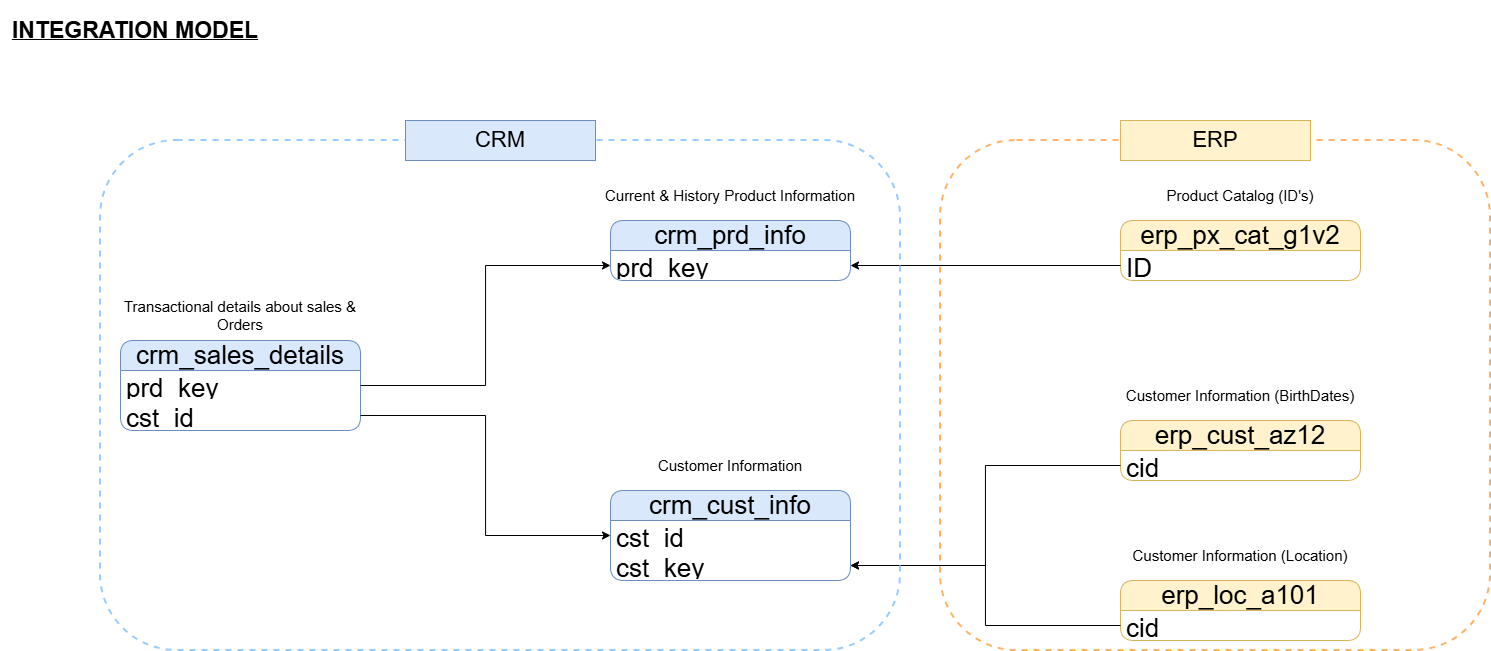

The diagram above was exported from draw.io. Its source (the exported page's mxGraphModel, read from the mxfile embedded in the PNG):
<mxGraphModel dx="2528" dy="989" grid="1" gridSize="10" guides="1" tooltips="1" connect="1" arrows="1" fold="1" page="1" pageScale="1" pageWidth="850" pageHeight="1100" math="0" shadow="0">
  <root>
    <mxCell id="0" />
    <mxCell id="1" parent="0" />
    <mxCell id="9zfMuVsMVCNprg5iaNIy-1" parent="1" style="text;html=1;whiteSpace=wrap;strokeColor=none;fillColor=none;align=center;verticalAlign=middle;rounded=0;" value="&lt;b&gt;&lt;u&gt;&lt;font style=&quot;font-size: 23px;&quot;&gt;INTEGRATION MODEL&lt;/font&gt;&lt;/u&gt;&lt;/b&gt;" vertex="1">
      <mxGeometry height="60" width="270" x="-740" y="40" as="geometry" />
    </mxCell>
    <mxCell id="9zfMuVsMVCNprg5iaNIy-2" parent="1" style="swimlane;fontStyle=0;childLayout=stackLayout;horizontal=1;startSize=30;horizontalStack=0;resizeParent=1;resizeParentMax=0;resizeLast=0;collapsible=1;marginBottom=0;whiteSpace=wrap;html=1;rounded=1;fillColor=#dae8fc;strokeColor=#6c8ebf;fontSize=26;" value="crm_cust_info" vertex="1">
      <mxGeometry height="90" width="240" x="-130" y="530" as="geometry" />
    </mxCell>
    <mxCell id="9zfMuVsMVCNprg5iaNIy-3" parent="9zfMuVsMVCNprg5iaNIy-2" style="text;strokeColor=none;fillColor=none;align=left;verticalAlign=middle;spacingLeft=4;spacingRight=4;overflow=hidden;points=[[0,0.5],[1,0.5]];portConstraint=eastwest;rotatable=0;whiteSpace=wrap;html=1;fontSize=26;" value="cst_id" vertex="1">
      <mxGeometry height="30" width="240" y="30" as="geometry" />
    </mxCell>
    <mxCell id="9zfMuVsMVCNprg5iaNIy-22" parent="9zfMuVsMVCNprg5iaNIy-2" style="text;strokeColor=none;fillColor=none;align=left;verticalAlign=middle;spacingLeft=4;spacingRight=4;overflow=hidden;points=[[0,0.5],[1,0.5]];portConstraint=eastwest;rotatable=0;whiteSpace=wrap;html=1;fontSize=26;" value="cst_key" vertex="1">
      <mxGeometry height="30" width="240" y="60" as="geometry" />
    </mxCell>
    <mxCell id="9zfMuVsMVCNprg5iaNIy-6" parent="1" style="text;html=1;whiteSpace=wrap;strokeColor=none;fillColor=none;align=center;verticalAlign=middle;rounded=0;" value="&lt;font style=&quot;font-size: 15px;&quot;&gt;Customer Information&lt;/font&gt;" vertex="1">
      <mxGeometry height="30" width="200" x="-110" y="490" as="geometry" />
    </mxCell>
    <mxCell id="9zfMuVsMVCNprg5iaNIy-7" parent="1" style="swimlane;fontStyle=0;childLayout=stackLayout;horizontal=1;startSize=30;horizontalStack=0;resizeParent=1;resizeParentMax=0;resizeLast=0;collapsible=1;marginBottom=0;whiteSpace=wrap;html=1;rounded=1;fillColor=#dae8fc;strokeColor=#6c8ebf;fontSize=26;" value="crm_prd_info" vertex="1">
      <mxGeometry height="60" width="240" x="-130" y="260" as="geometry" />
    </mxCell>
    <mxCell id="9zfMuVsMVCNprg5iaNIy-8" parent="9zfMuVsMVCNprg5iaNIy-7" style="text;strokeColor=none;fillColor=none;align=left;verticalAlign=middle;spacingLeft=4;spacingRight=4;overflow=hidden;points=[[0,0.5],[1,0.5]];portConstraint=eastwest;rotatable=0;whiteSpace=wrap;html=1;fontSize=26;" value="prd_key" vertex="1">
      <mxGeometry height="30" width="240" y="30" as="geometry" />
    </mxCell>
    <mxCell id="9zfMuVsMVCNprg5iaNIy-9" parent="1" style="text;html=1;whiteSpace=wrap;strokeColor=none;fillColor=none;align=center;verticalAlign=middle;rounded=0;" value="&lt;font style=&quot;font-size: 15px;&quot;&gt;Current &amp;amp; History Product Information&lt;/font&gt;" vertex="1">
      <mxGeometry height="30" width="260" x="-140" y="220" as="geometry" />
    </mxCell>
    <mxCell id="9zfMuVsMVCNprg5iaNIy-13" parent="1" style="swimlane;fontStyle=0;childLayout=stackLayout;horizontal=1;startSize=30;horizontalStack=0;resizeParent=1;resizeParentMax=0;resizeLast=0;collapsible=1;marginBottom=0;whiteSpace=wrap;html=1;rounded=1;fillColor=#dae8fc;strokeColor=#6c8ebf;fontSize=26;" value="crm_sales_details" vertex="1">
      <mxGeometry height="90" width="240" x="-620" y="380" as="geometry" />
    </mxCell>
    <mxCell id="9zfMuVsMVCNprg5iaNIy-14" parent="9zfMuVsMVCNprg5iaNIy-13" style="text;strokeColor=none;fillColor=none;align=left;verticalAlign=middle;spacingLeft=4;spacingRight=4;overflow=hidden;points=[[0,0.5],[1,0.5]];portConstraint=eastwest;rotatable=0;whiteSpace=wrap;html=1;fontSize=26;" value="prd_key" vertex="1">
      <mxGeometry height="30" width="240" y="30" as="geometry" />
    </mxCell>
    <mxCell id="9zfMuVsMVCNprg5iaNIy-16" parent="9zfMuVsMVCNprg5iaNIy-13" style="text;strokeColor=none;fillColor=none;align=left;verticalAlign=middle;spacingLeft=4;spacingRight=4;overflow=hidden;points=[[0,0.5],[1,0.5]];portConstraint=eastwest;rotatable=0;whiteSpace=wrap;html=1;fontSize=26;" value="cst_id" vertex="1">
      <mxGeometry height="30" width="240" y="60" as="geometry" />
    </mxCell>
    <mxCell id="9zfMuVsMVCNprg5iaNIy-15" parent="1" style="text;html=1;whiteSpace=wrap;strokeColor=none;fillColor=none;align=center;verticalAlign=middle;rounded=0;" value="&lt;font style=&quot;font-size: 15px;&quot;&gt;Transactional details about sales &amp;amp; Orders&lt;/font&gt;" vertex="1">
      <mxGeometry height="30" width="260" x="-630" y="340" as="geometry" />
    </mxCell>
    <mxCell id="9zfMuVsMVCNprg5iaNIy-17" edge="1" parent="1" source="9zfMuVsMVCNprg5iaNIy-16" style="edgeStyle=orthogonalEdgeStyle;rounded=0;orthogonalLoop=1;jettySize=auto;html=1;exitX=1;exitY=0.5;exitDx=0;exitDy=0;entryX=0;entryY=0.5;entryDx=0;entryDy=0;" target="9zfMuVsMVCNprg5iaNIy-3">
      <mxGeometry relative="1" as="geometry" />
    </mxCell>
    <mxCell id="9zfMuVsMVCNprg5iaNIy-18" edge="1" parent="1" source="9zfMuVsMVCNprg5iaNIy-14" style="edgeStyle=orthogonalEdgeStyle;rounded=0;orthogonalLoop=1;jettySize=auto;html=1;exitX=1;exitY=0.5;exitDx=0;exitDy=0;entryX=0;entryY=0.5;entryDx=0;entryDy=0;" target="9zfMuVsMVCNprg5iaNIy-8">
      <mxGeometry relative="1" as="geometry" />
    </mxCell>
    <mxCell id="9zfMuVsMVCNprg5iaNIy-19" parent="1" style="swimlane;fontStyle=0;childLayout=stackLayout;horizontal=1;startSize=30;horizontalStack=0;resizeParent=1;resizeParentMax=0;resizeLast=0;collapsible=1;marginBottom=0;whiteSpace=wrap;html=1;rounded=1;fillColor=#fff2cc;strokeColor=#d6b656;fontSize=26;" value="erp_cust_az12" vertex="1">
      <mxGeometry height="60" width="240" x="380" y="460" as="geometry" />
    </mxCell>
    <mxCell id="9zfMuVsMVCNprg5iaNIy-20" parent="9zfMuVsMVCNprg5iaNIy-19" style="text;strokeColor=none;fillColor=none;align=left;verticalAlign=middle;spacingLeft=4;spacingRight=4;overflow=hidden;points=[[0,0.5],[1,0.5]];portConstraint=eastwest;rotatable=0;whiteSpace=wrap;html=1;fontSize=26;" value="cid" vertex="1">
      <mxGeometry height="30" width="240" y="30" as="geometry" />
    </mxCell>
    <mxCell id="9zfMuVsMVCNprg5iaNIy-21" parent="1" style="text;html=1;whiteSpace=wrap;strokeColor=none;fillColor=none;align=center;verticalAlign=middle;rounded=0;" value="&lt;font style=&quot;font-size: 15px;&quot;&gt;Customer Information (BirthDates)&lt;/font&gt;" vertex="1">
      <mxGeometry height="30" width="260" x="370" y="420" as="geometry" />
    </mxCell>
    <mxCell id="9zfMuVsMVCNprg5iaNIy-24" parent="1" style="swimlane;fontStyle=0;childLayout=stackLayout;horizontal=1;startSize=30;horizontalStack=0;resizeParent=1;resizeParentMax=0;resizeLast=0;collapsible=1;marginBottom=0;whiteSpace=wrap;html=1;rounded=1;fillColor=#fff2cc;strokeColor=#d6b656;fontSize=26;" value="erp_loc_a101" vertex="1">
      <mxGeometry height="60" width="240" x="380" y="620" as="geometry" />
    </mxCell>
    <mxCell id="9zfMuVsMVCNprg5iaNIy-25" parent="9zfMuVsMVCNprg5iaNIy-24" style="text;strokeColor=none;fillColor=none;align=left;verticalAlign=middle;spacingLeft=4;spacingRight=4;overflow=hidden;points=[[0,0.5],[1,0.5]];portConstraint=eastwest;rotatable=0;whiteSpace=wrap;html=1;fontSize=26;" value="cid" vertex="1">
      <mxGeometry height="30" width="240" y="30" as="geometry" />
    </mxCell>
    <mxCell id="9zfMuVsMVCNprg5iaNIy-26" parent="1" style="text;html=1;whiteSpace=wrap;strokeColor=none;fillColor=none;align=center;verticalAlign=middle;rounded=0;" value="&lt;font style=&quot;font-size: 15px;&quot;&gt;Customer Information (Location)&lt;/font&gt;" vertex="1">
      <mxGeometry height="30" width="260" x="370" y="580" as="geometry" />
    </mxCell>
    <mxCell id="9zfMuVsMVCNprg5iaNIy-28" edge="1" parent="1" source="9zfMuVsMVCNprg5iaNIy-20" style="edgeStyle=orthogonalEdgeStyle;rounded=0;orthogonalLoop=1;jettySize=auto;html=1;exitX=0;exitY=0.5;exitDx=0;exitDy=0;entryX=1;entryY=0.5;entryDx=0;entryDy=0;" target="9zfMuVsMVCNprg5iaNIy-22">
      <mxGeometry relative="1" as="geometry" />
    </mxCell>
    <mxCell id="9zfMuVsMVCNprg5iaNIy-29" edge="1" parent="1" source="9zfMuVsMVCNprg5iaNIy-25" style="edgeStyle=orthogonalEdgeStyle;rounded=0;orthogonalLoop=1;jettySize=auto;html=1;exitX=0;exitY=0.5;exitDx=0;exitDy=0;entryX=1;entryY=0.5;entryDx=0;entryDy=0;" target="9zfMuVsMVCNprg5iaNIy-22">
      <mxGeometry relative="1" as="geometry" />
    </mxCell>
    <mxCell id="9zfMuVsMVCNprg5iaNIy-30" parent="1" style="swimlane;fontStyle=0;childLayout=stackLayout;horizontal=1;startSize=30;horizontalStack=0;resizeParent=1;resizeParentMax=0;resizeLast=0;collapsible=1;marginBottom=0;whiteSpace=wrap;html=1;rounded=1;fillColor=#fff2cc;strokeColor=#d6b656;fontSize=26;" value="erp_px_cat_g1v2" vertex="1">
      <mxGeometry height="60" width="240" x="380" y="260" as="geometry" />
    </mxCell>
    <mxCell id="9zfMuVsMVCNprg5iaNIy-31" parent="9zfMuVsMVCNprg5iaNIy-30" style="text;strokeColor=none;fillColor=none;align=left;verticalAlign=middle;spacingLeft=4;spacingRight=4;overflow=hidden;points=[[0,0.5],[1,0.5]];portConstraint=eastwest;rotatable=0;whiteSpace=wrap;html=1;fontSize=26;" value="ID" vertex="1">
      <mxGeometry height="30" width="240" y="30" as="geometry" />
    </mxCell>
    <mxCell id="9zfMuVsMVCNprg5iaNIy-32" parent="1" style="text;html=1;whiteSpace=wrap;strokeColor=none;fillColor=none;align=center;verticalAlign=middle;rounded=0;" value="&lt;span style=&quot;font-size: 15px;&quot;&gt;Product Catalog (ID's)&lt;/span&gt;" vertex="1">
      <mxGeometry height="30" width="260" x="370" y="220" as="geometry" />
    </mxCell>
    <mxCell id="9zfMuVsMVCNprg5iaNIy-33" edge="1" parent="1" source="9zfMuVsMVCNprg5iaNIy-31" style="edgeStyle=orthogonalEdgeStyle;rounded=0;orthogonalLoop=1;jettySize=auto;html=1;exitX=0;exitY=0.5;exitDx=0;exitDy=0;entryX=1;entryY=0.5;entryDx=0;entryDy=0;" target="9zfMuVsMVCNprg5iaNIy-8">
      <mxGeometry relative="1" as="geometry" />
    </mxCell>
    <mxCell id="9zfMuVsMVCNprg5iaNIy-34" parent="1" style="rounded=1;whiteSpace=wrap;html=1;fillColor=none;dashed=1;strokeColor=#99CCFF;strokeWidth=2;" value="" vertex="1">
      <mxGeometry height="510" width="800" x="-640" y="180" as="geometry" />
    </mxCell>
    <mxCell id="9zfMuVsMVCNprg5iaNIy-35" parent="1" style="rounded=0;whiteSpace=wrap;html=1;fillColor=#dae8fc;strokeColor=#6c8ebf;" value="&lt;font style=&quot;font-size: 22px;&quot;&gt;CRM&lt;/font&gt;" vertex="1">
      <mxGeometry height="40" width="190" x="-335" y="160" as="geometry" />
    </mxCell>
    <mxCell id="9zfMuVsMVCNprg5iaNIy-36" parent="1" style="rounded=1;whiteSpace=wrap;html=1;fillColor=none;dashed=1;strokeColor=#FFB366;strokeWidth=2;" value="" vertex="1">
      <mxGeometry height="510" width="550" x="200" y="180" as="geometry" />
    </mxCell>
    <mxCell id="9zfMuVsMVCNprg5iaNIy-37" parent="1" style="rounded=0;whiteSpace=wrap;html=1;fillColor=#fff2cc;strokeColor=#d6b656;" value="&lt;font style=&quot;font-size: 22px;&quot;&gt;ERP&lt;/font&gt;" vertex="1">
      <mxGeometry height="40" width="190" x="380" y="160" as="geometry" />
    </mxCell>
  </root>
</mxGraphModel>